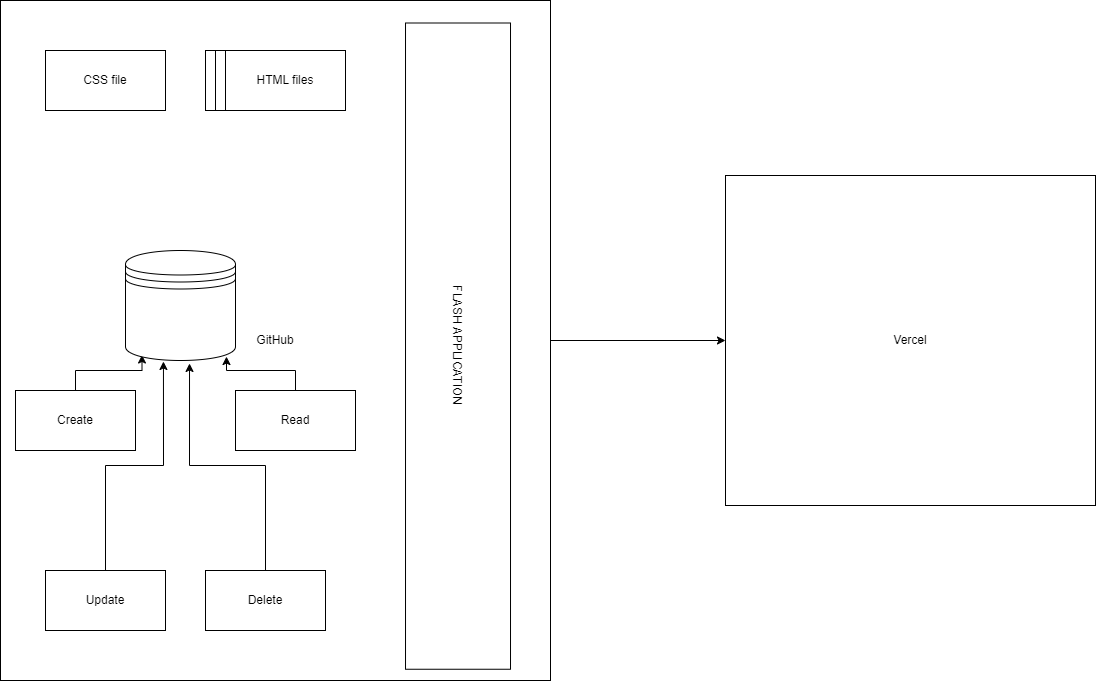

The diagram above was exported from draw.io. Its source (the exported page's mxGraphModel, read from the mxfile embedded in the PNG):
<mxGraphModel dx="2893" dy="1117" grid="1" gridSize="10" guides="1" tooltips="1" connect="1" arrows="1" fold="1" page="1" pageScale="1" pageWidth="827" pageHeight="1169" math="0" shadow="0">
  <root>
    <mxCell id="0" />
    <mxCell id="1" parent="0" />
    <mxCell id="YTqIs2FjL3ZNbhFUubsY-21" style="edgeStyle=orthogonalEdgeStyle;rounded=0;orthogonalLoop=1;jettySize=auto;html=1;exitX=1;exitY=0.5;exitDx=0;exitDy=0;" edge="1" parent="1" source="YTqIs2FjL3ZNbhFUubsY-20" target="YTqIs2FjL3ZNbhFUubsY-15">
      <mxGeometry relative="1" as="geometry" />
    </mxCell>
    <mxCell id="YTqIs2FjL3ZNbhFUubsY-20" value="GitHub" style="rounded=0;whiteSpace=wrap;html=1;fillColor=#FFFFFF;" vertex="1" parent="1">
      <mxGeometry x="-5" y="40" width="550" height="680" as="geometry" />
    </mxCell>
    <mxCell id="YTqIs2FjL3ZNbhFUubsY-3" value="Create" style="rounded=0;whiteSpace=wrap;html=1;" vertex="1" parent="1">
      <mxGeometry x="10" y="430" width="120" height="60" as="geometry" />
    </mxCell>
    <mxCell id="YTqIs2FjL3ZNbhFUubsY-4" value="Delete" style="rounded=0;whiteSpace=wrap;html=1;" vertex="1" parent="1">
      <mxGeometry x="200" y="610" width="120" height="60" as="geometry" />
    </mxCell>
    <mxCell id="YTqIs2FjL3ZNbhFUubsY-5" value="Update" style="rounded=0;whiteSpace=wrap;html=1;" vertex="1" parent="1">
      <mxGeometry x="40" y="610" width="120" height="60" as="geometry" />
    </mxCell>
    <mxCell id="YTqIs2FjL3ZNbhFUubsY-6" value="Read" style="rounded=0;whiteSpace=wrap;html=1;" vertex="1" parent="1">
      <mxGeometry x="230" y="430" width="120" height="60" as="geometry" />
    </mxCell>
    <mxCell id="YTqIs2FjL3ZNbhFUubsY-7" style="edgeStyle=orthogonalEdgeStyle;rounded=0;orthogonalLoop=1;jettySize=auto;html=1;entryX=0.15;entryY=0.95;entryDx=0;entryDy=0;entryPerimeter=0;" edge="1" parent="1" source="YTqIs2FjL3ZNbhFUubsY-3" target="YTqIs2FjL3ZNbhFUubsY-2">
      <mxGeometry relative="1" as="geometry" />
    </mxCell>
    <mxCell id="YTqIs2FjL3ZNbhFUubsY-8" style="edgeStyle=orthogonalEdgeStyle;rounded=0;orthogonalLoop=1;jettySize=auto;html=1;exitX=0.5;exitY=0;exitDx=0;exitDy=0;entryX=0.918;entryY=0.964;entryDx=0;entryDy=0;entryPerimeter=0;" edge="1" parent="1" source="YTqIs2FjL3ZNbhFUubsY-6" target="YTqIs2FjL3ZNbhFUubsY-2">
      <mxGeometry relative="1" as="geometry" />
    </mxCell>
    <mxCell id="YTqIs2FjL3ZNbhFUubsY-9" style="edgeStyle=orthogonalEdgeStyle;rounded=0;orthogonalLoop=1;jettySize=auto;html=1;exitX=0.5;exitY=0;exitDx=0;exitDy=0;entryX=0.345;entryY=1.009;entryDx=0;entryDy=0;entryPerimeter=0;" edge="1" parent="1" source="YTqIs2FjL3ZNbhFUubsY-5" target="YTqIs2FjL3ZNbhFUubsY-2">
      <mxGeometry relative="1" as="geometry" />
    </mxCell>
    <mxCell id="YTqIs2FjL3ZNbhFUubsY-10" style="edgeStyle=orthogonalEdgeStyle;rounded=0;orthogonalLoop=1;jettySize=auto;html=1;exitX=0.5;exitY=0;exitDx=0;exitDy=0;entryX=0.582;entryY=1.027;entryDx=0;entryDy=0;entryPerimeter=0;" edge="1" parent="1" source="YTqIs2FjL3ZNbhFUubsY-4" target="YTqIs2FjL3ZNbhFUubsY-2">
      <mxGeometry relative="1" as="geometry" />
    </mxCell>
    <mxCell id="YTqIs2FjL3ZNbhFUubsY-12" value="HTML files" style="rounded=0;whiteSpace=wrap;html=1;" vertex="1" parent="1">
      <mxGeometry x="200" y="90" width="120" height="60" as="geometry" />
    </mxCell>
    <mxCell id="YTqIs2FjL3ZNbhFUubsY-13" value="HTML files" style="rounded=0;whiteSpace=wrap;html=1;" vertex="1" parent="1">
      <mxGeometry x="210" y="90" width="120" height="60" as="geometry" />
    </mxCell>
    <mxCell id="YTqIs2FjL3ZNbhFUubsY-14" value="HTML files" style="rounded=0;whiteSpace=wrap;html=1;" vertex="1" parent="1">
      <mxGeometry x="220" y="90" width="120" height="60" as="geometry" />
    </mxCell>
    <mxCell id="YTqIs2FjL3ZNbhFUubsY-15" value="Vercel" style="rounded=0;whiteSpace=wrap;html=1;" vertex="1" parent="1">
      <mxGeometry x="720" y="215" width="370" height="330" as="geometry" />
    </mxCell>
    <mxCell id="YTqIs2FjL3ZNbhFUubsY-17" value="FLASH APPLICATION" style="rounded=0;whiteSpace=wrap;html=1;rotation=90;" vertex="1" parent="1">
      <mxGeometry x="129.38" y="333.13" width="646.25" height="105" as="geometry" />
    </mxCell>
    <mxCell id="YTqIs2FjL3ZNbhFUubsY-2" value="" style="shape=datastore;whiteSpace=wrap;html=1;" vertex="1" parent="1">
      <mxGeometry x="120" y="290" width="110" height="110" as="geometry" />
    </mxCell>
    <mxCell id="YTqIs2FjL3ZNbhFUubsY-11" value="CSS file" style="rounded=0;whiteSpace=wrap;html=1;" vertex="1" parent="1">
      <mxGeometry x="40" y="90" width="120" height="60" as="geometry" />
    </mxCell>
  </root>
</mxGraphModel>